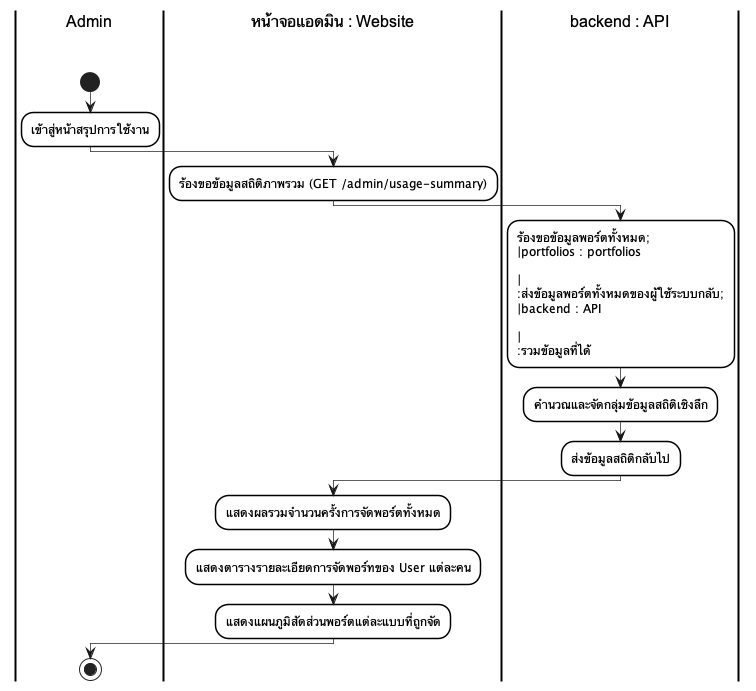

The diagram above was rendered by PlantUML. Its source (embedded in the PNG):
@startuml
skinparam monochrome true
skinparam shadowing false
skinparam backgroundcolor white
skinparam ranksep 50

skinparam SwimlaneBorderColor black
skinparam SwimlaneBorderThickness 2.0
skinparam SwimlaneBackgroundColor white
skinparam SwimlaneTitleBackgroundColor white
skinparam SwimlaneTitleFontColor black
skinparam SwimlaneTitleFontSize 16
skinparam SwimlaneTitleFontName Arial

skinparam ActivityBackgroundColor white
skinparam ActivityBorderColor black
skinparam ActivityBorderThickness 1.5
skinparam ArrowThickness 0.7

|Admin\n\n|
start
:เข้าสู่หน้าสรุปการใช้งาน;
|หน้าจอแอดมิน : Website\n\n|
:ร้องขอข้อมูลสถิติภาพรวม (GET /admin/usage-summary);
|backend : API\n\n|
:ร้องขอข้อมูลพอร์ตทั้งหมด;\n|portfolios : portfolios\n\n|\n:ส่งข้อมูลพอร์ตทั้งหมดของผู้ใช้ระบบกลับ;\n|backend : API\n\n|\n:รวมข้อมูลที่ได้;
:คำนวณและจัดกลุ่มข้อมูลสถิติเชิงลึก;
:ส่งข้อมูลสถิติกลับไป;
|หน้าจอแอดมิน : Website\n\n|
:แสดงผลรวมจำนวนครั้งการจัดพอร์ตทั้งหมด;
:แสดงตารางรายละเอียดการจัดพอร์ทของ User แต่ละคน;
:แสดงแผนภูมิสัดส่วนพอร์ตแต่ละแบบที่ถูกจัด;
|Admin\n\n|
stop
@enduml